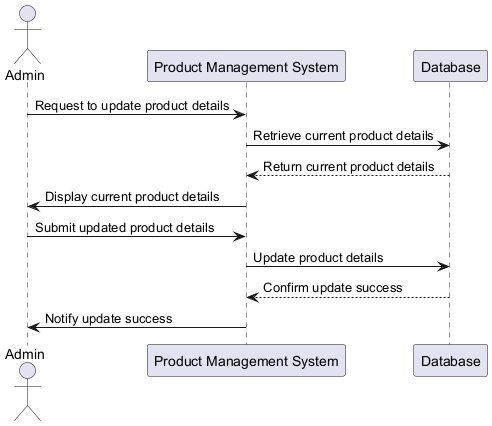

The diagram above was rendered by PlantUML. Its source (embedded in the PNG):
@startuml
actor Admin
participant "Product Management System" as PMS
participant "Database" as DB

Admin -> PMS : Request to update product details
PMS -> DB : Retrieve current product details
DB --> PMS : Return current product details
PMS -> Admin : Display current product details
Admin -> PMS : Submit updated product details
PMS -> DB : Update product details
DB --> PMS : Confirm update success
PMS -> Admin : Notify update success
@enduml